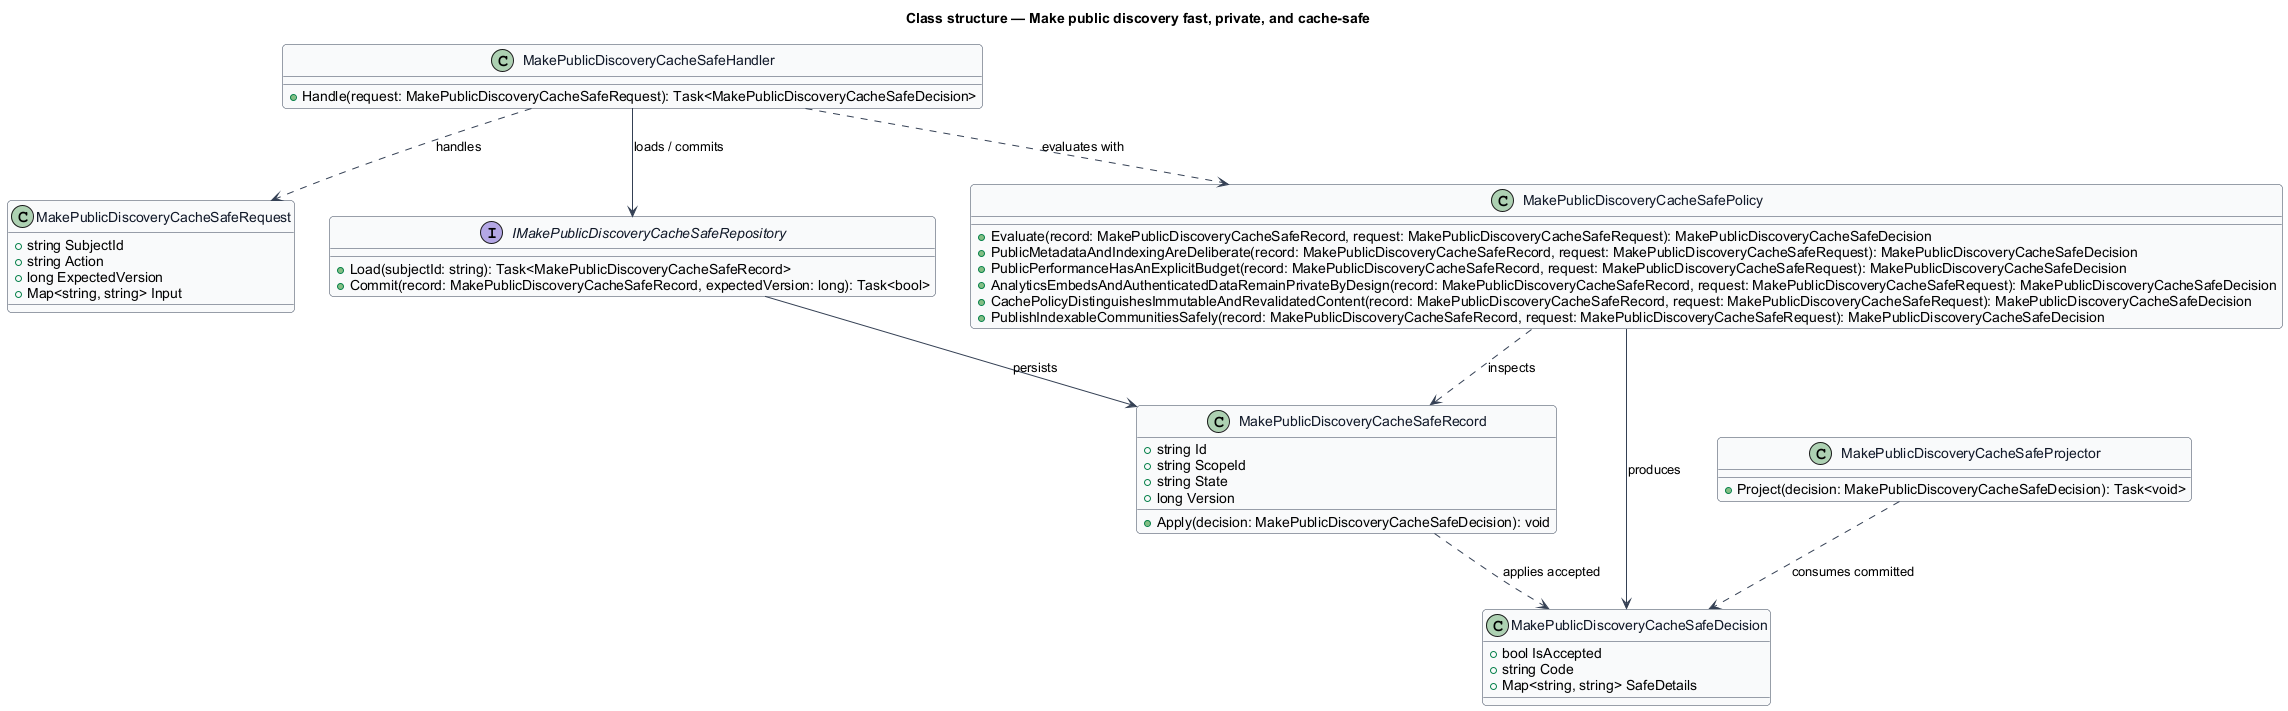

The diagram above was rendered by PlantUML. Its source (embedded in the PNG):
@startuml
skinparam backgroundColor #FFFFFF
skinparam shadowing false
skinparam roundcorner 8
skinparam defaultFontName Arial
skinparam ArrowColor #344054
skinparam class {
  BorderColor #344054
  FontColor #101828
  BackgroundColor #F9FAFB
}
title Class structure — Make public discovery fast, private, and cache-safe

class MakePublicDiscoveryCacheSafeRequest {
  +string SubjectId
  +string Action
  +long ExpectedVersion
  +Map<string, string> Input
}

class MakePublicDiscoveryCacheSafeDecision {
  +bool IsAccepted
  +string Code
  +Map<string, string> SafeDetails
}

class MakePublicDiscoveryCacheSafeRecord {
  +string Id
  +string ScopeId
  +string State
  +long Version
  +Apply(decision: MakePublicDiscoveryCacheSafeDecision): void
}

interface IMakePublicDiscoveryCacheSafeRepository {
  +Load(subjectId: string): Task<MakePublicDiscoveryCacheSafeRecord>
  +Commit(record: MakePublicDiscoveryCacheSafeRecord, expectedVersion: long): Task<bool>
}

class MakePublicDiscoveryCacheSafePolicy {
  +Evaluate(record: MakePublicDiscoveryCacheSafeRecord, request: MakePublicDiscoveryCacheSafeRequest): MakePublicDiscoveryCacheSafeDecision
  +PublicMetadataAndIndexingAreDeliberate(record: MakePublicDiscoveryCacheSafeRecord, request: MakePublicDiscoveryCacheSafeRequest): MakePublicDiscoveryCacheSafeDecision
  +PublicPerformanceHasAnExplicitBudget(record: MakePublicDiscoveryCacheSafeRecord, request: MakePublicDiscoveryCacheSafeRequest): MakePublicDiscoveryCacheSafeDecision
  +AnalyticsEmbedsAndAuthenticatedDataRemainPrivateByDesign(record: MakePublicDiscoveryCacheSafeRecord, request: MakePublicDiscoveryCacheSafeRequest): MakePublicDiscoveryCacheSafeDecision
  +CachePolicyDistinguishesImmutableAndRevalidatedContent(record: MakePublicDiscoveryCacheSafeRecord, request: MakePublicDiscoveryCacheSafeRequest): MakePublicDiscoveryCacheSafeDecision
  +PublishIndexableCommunitiesSafely(record: MakePublicDiscoveryCacheSafeRecord, request: MakePublicDiscoveryCacheSafeRequest): MakePublicDiscoveryCacheSafeDecision
}

class MakePublicDiscoveryCacheSafeHandler {
  +Handle(request: MakePublicDiscoveryCacheSafeRequest): Task<MakePublicDiscoveryCacheSafeDecision>
}

class MakePublicDiscoveryCacheSafeProjector {
  +Project(decision: MakePublicDiscoveryCacheSafeDecision): Task<void>
}

MakePublicDiscoveryCacheSafeHandler ..> MakePublicDiscoveryCacheSafeRequest : handles
MakePublicDiscoveryCacheSafeHandler ..> MakePublicDiscoveryCacheSafePolicy : evaluates with
MakePublicDiscoveryCacheSafeHandler --> IMakePublicDiscoveryCacheSafeRepository : loads / commits
IMakePublicDiscoveryCacheSafeRepository --> MakePublicDiscoveryCacheSafeRecord : persists
MakePublicDiscoveryCacheSafePolicy ..> MakePublicDiscoveryCacheSafeRecord : inspects
MakePublicDiscoveryCacheSafePolicy --> MakePublicDiscoveryCacheSafeDecision : produces
MakePublicDiscoveryCacheSafeRecord ..> MakePublicDiscoveryCacheSafeDecision : applies accepted
MakePublicDiscoveryCacheSafeProjector ..> MakePublicDiscoveryCacheSafeDecision : consumes committed
@enduml